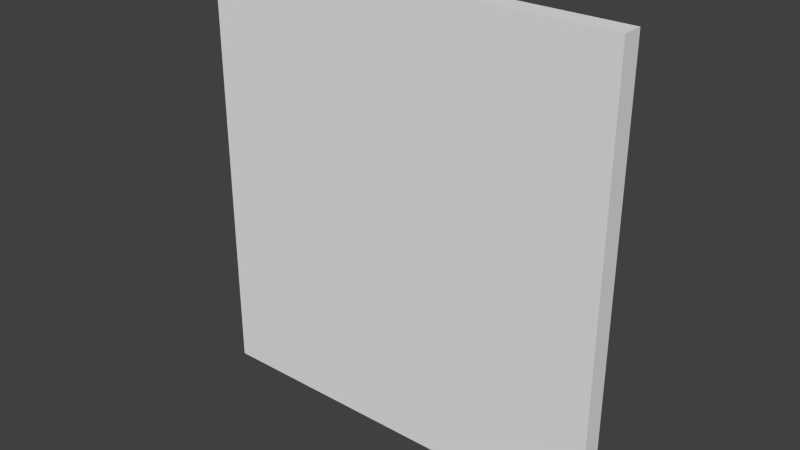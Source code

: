 # Source: Wall.blend  (saved by Blender 2.78.0; exported with 4.5.12 LTS)
import bpy
from mathutils import Matrix  # noqa: F401  (used for matrix-valued properties, if any)

bpy.ops.wm.read_factory_settings(use_empty=True)
scene = bpy.context.scene
scene.name = 'Scene'

# ---- collections
col_collection_1 = bpy.data.collections.new('Collection 1'); scene.collection.children.link(col_collection_1)

# ---- world
world_world = bpy.data.worlds.new('World'); scene.world = world_world
world_world.color = (0.05088, 0.05088, 0.05088)
world_world.use_sun_shadow = False
world_world.sun_shadow_jitter_overblur = 0.0
world_world.cycles.sampling_method = 'NONE'
world_world.cycles.sample_map_resolution = 256

# ---- meshes
me_lod_a_wall = bpy.data.meshes.new('LOD_A_Wall')
me_lod_a_wall.from_pydata([(0.0, 0.0, 0.0), (4.0, 0.0, 0.0), (4.0, 0.0, 4.0), (0.0, 0.0, 4.0), (0.0, 0.0, 0.0), (0.0, 0.0, -0.2), (4.0, 0.0, -0.2), (4.0, -0.2, 0.0), (4.0, -0.2, 4.0), (0.0, -0.2, 4.0), (0.0, -0.2, 0.0), (0.0, -0.2, -0.2), (4.0, -0.2, -0.2)], [(0, 5)], [(6, 5, 4, 1), (2, 1, 4, 3), (12, 7, 10, 11), (8, 9, 10, 7), (3, 9, 8, 2), (1, 7, 12, 6), (6, 12, 11, 5), (4, 10, 9, 3), (2, 8, 7, 1), (5, 11, 10, 4)])
me_lod_a_wall.use_remesh_preserve_volume = False
me_lod_a_wall.use_remesh_preserve_attributes = False
me_lod_a_wall.use_mirror_vertex_groups = False
me_lod_a_wall.update()

# ---- objects
ob_lod_a_wall = bpy.data.objects.new('LOD_A_Wall', me_lod_a_wall)

# ---- transforms, parenting, visibility, modifiers, constraints
ob_lod_a_wall.location = (0.0, 0.0, 0.0)
ob_lod_a_wall.lineart.crease_threshold = 0.0

# ---- collection membership
col_collection_1.objects.link(ob_lod_a_wall)

# ---- scene / render settings (as saved in the file)
scene.frame_start = 1; scene.frame_end = 250; scene.frame_set(1)
scene.render.engine = 'CYCLES'
scene.render.resolution_percentage = 50
scene.render.dither_intensity = 0.0
scene.cycles.use_denoising = False
scene.cycles.samples = 10
scene.cycles.sampling_pattern = 'TABULATED_SOBOL'
scene.cycles.light_sampling_threshold = 0.0
scene.cycles.use_adaptive_sampling = False
scene.cycles.use_light_tree = False
scene.cycles.blur_glossy = 0.0
scene.cycles.pixel_filter_type = 'GAUSSIAN'
scene.cycles.sample_clamp_indirect = 0.0
scene.view_settings.view_transform = 'Standard'
bpy.context.view_layer.update()

# ---- added for rendering (the .blend has no active camera and no usable light): camera, sun
cam_auto = bpy.data.cameras.new('AutoCamera')
cam_auto.lens = 50.0
cam_auto.sensor_width = 36.0
cam_auto.clip_end = 1000.0
ob_auto_camera = bpy.data.objects.new('AutoCamera', cam_auto)
scene.collection.objects.link(ob_auto_camera)
ob_auto_camera.location = (7.36949, -6.54339, 6.19559)
ob_auto_camera.rotation_euler = (1.09748, -7.21219e-08, 0.694738)
scene.camera = ob_auto_camera
light_auto_sun = bpy.data.lights.new('AutoSun', 'SUN')
light_auto_sun.energy = 3.0
light_auto_sun.angle = 0.0523599
ob_auto_sun = bpy.data.objects.new('AutoSun', light_auto_sun)
scene.collection.objects.link(ob_auto_sun)
ob_auto_sun.rotation_euler = (0.872665, 0.174533, 0.523599)
bpy.context.view_layer.update()

